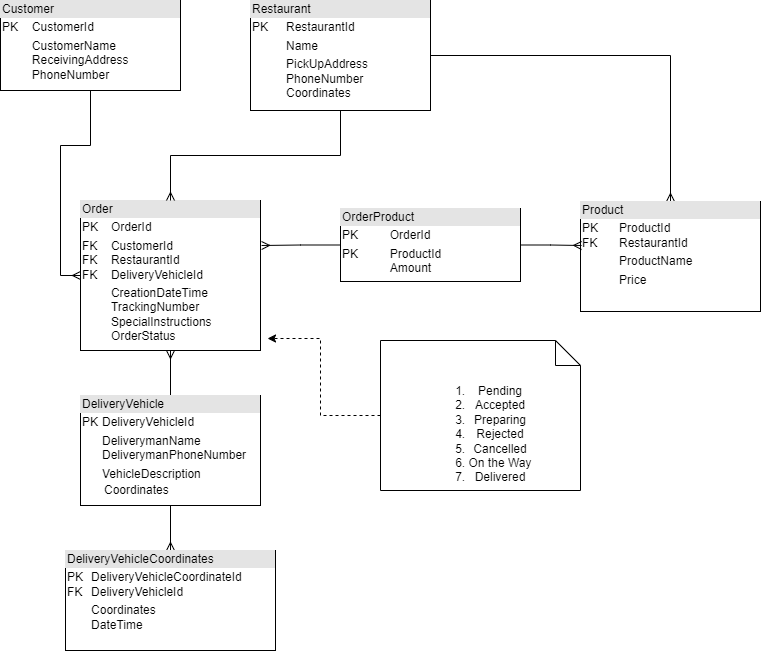

The diagram above was exported from draw.io. Its source (the exported page's mxGraphModel, read from the mxfile embedded in the PNG):
<mxGraphModel dx="880" dy="438" grid="1" gridSize="10" guides="1" tooltips="1" connect="1" arrows="1" fold="1" page="1" pageScale="1" pageWidth="850" pageHeight="1100" math="0" shadow="0">
  <root>
    <mxCell id="0" />
    <mxCell id="1" parent="0" />
    <mxCell id="Nz9Xneb1TiqFMxTZXibH-21" style="edgeStyle=orthogonalEdgeStyle;rounded=0;orthogonalLoop=1;jettySize=auto;html=1;entryX=0;entryY=0.5;entryDx=0;entryDy=0;endArrow=ERmany;endFill=0;" parent="1" source="Nz9Xneb1TiqFMxTZXibH-12" target="Nz9Xneb1TiqFMxTZXibH-13" edge="1">
      <mxGeometry relative="1" as="geometry" />
    </mxCell>
    <mxCell id="Nz9Xneb1TiqFMxTZXibH-12" value="&lt;div style=&quot;box-sizing:border-box;width:100%;background:#e4e4e4;padding:2px;&quot;&gt;Customer&lt;/div&gt;&lt;table style=&quot;width:100%;font-size:1em;&quot; cellpadding=&quot;2&quot; cellspacing=&quot;0&quot;&gt;&lt;tbody&gt;&lt;tr&gt;&lt;td&gt;PK&lt;/td&gt;&lt;td&gt;CustomerId&lt;/td&gt;&lt;/tr&gt;&lt;tr&gt;&lt;td&gt;&lt;br&gt;&lt;/td&gt;&lt;td&gt;CustomerName&lt;br&gt;ReceivingAddress&lt;br&gt;PhoneNumber&lt;/td&gt;&lt;/tr&gt;&lt;tr&gt;&lt;td&gt;&lt;/td&gt;&lt;td&gt;&lt;br&gt;&lt;/td&gt;&lt;/tr&gt;&lt;/tbody&gt;&lt;/table&gt;" style="verticalAlign=top;align=left;overflow=fill;html=1;whiteSpace=wrap;" parent="1" vertex="1">
      <mxGeometry x="30" y="100" width="180" height="90" as="geometry" />
    </mxCell>
    <mxCell id="Nz9Xneb1TiqFMxTZXibH-13" value="&lt;div style=&quot;box-sizing:border-box;width:100%;background:#e4e4e4;padding:2px;&quot;&gt;Order&lt;/div&gt;&lt;table style=&quot;width:100%;font-size:1em;&quot; cellpadding=&quot;2&quot; cellspacing=&quot;0&quot;&gt;&lt;tbody&gt;&lt;tr&gt;&lt;td&gt;PK&lt;/td&gt;&lt;td&gt;OrderId&lt;/td&gt;&lt;/tr&gt;&lt;tr&gt;&lt;td&gt;FK&lt;br&gt;FK&lt;br&gt;FK&lt;/td&gt;&lt;td&gt;CustomerId&lt;br&gt;RestaurantId&lt;br&gt;DeliveryVehicleId&lt;br&gt;&lt;/td&gt;&lt;/tr&gt;&lt;tr&gt;&lt;td&gt;&lt;br&gt;&lt;/td&gt;&lt;td&gt;CreationDateTime&lt;br&gt;TrackingNumber&lt;br&gt;SpecialInstructions&lt;br&gt;OrderStatus&lt;br&gt;&lt;br&gt;&lt;br&gt;&lt;br&gt;&lt;/td&gt;&lt;/tr&gt;&lt;/tbody&gt;&lt;/table&gt;" style="verticalAlign=top;align=left;overflow=fill;html=1;whiteSpace=wrap;" parent="1" vertex="1">
      <mxGeometry x="110" y="300" width="180" height="150" as="geometry" />
    </mxCell>
    <mxCell id="Nz9Xneb1TiqFMxTZXibH-29" style="edgeStyle=orthogonalEdgeStyle;rounded=0;orthogonalLoop=1;jettySize=auto;html=1;entryX=0.5;entryY=1;entryDx=0;entryDy=0;endArrow=ERmany;endFill=0;" parent="1" source="Nz9Xneb1TiqFMxTZXibH-16" target="Nz9Xneb1TiqFMxTZXibH-13" edge="1">
      <mxGeometry relative="1" as="geometry" />
    </mxCell>
    <mxCell id="Nz9Xneb1TiqFMxTZXibH-41" style="edgeStyle=orthogonalEdgeStyle;rounded=0;orthogonalLoop=1;jettySize=auto;html=1;endArrow=ERmany;endFill=0;" parent="1" source="Nz9Xneb1TiqFMxTZXibH-16" target="Nz9Xneb1TiqFMxTZXibH-38" edge="1">
      <mxGeometry relative="1" as="geometry" />
    </mxCell>
    <mxCell id="Nz9Xneb1TiqFMxTZXibH-16" value="&lt;div style=&quot;box-sizing:border-box;width:100%;background:#e4e4e4;padding:2px;&quot;&gt;DeliveryVehicle&lt;/div&gt;&lt;table style=&quot;width:100%;font-size:1em;&quot; cellpadding=&quot;2&quot; cellspacing=&quot;0&quot;&gt;&lt;tbody&gt;&lt;tr&gt;&lt;td&gt;PK&lt;/td&gt;&lt;td&gt;DeliveryVehicleId&lt;/td&gt;&lt;/tr&gt;&lt;tr&gt;&lt;td&gt;&lt;br&gt;&lt;/td&gt;&lt;td&gt;DeliverymanName&lt;br&gt;DeliverymanPhoneNumber&lt;/td&gt;&lt;/tr&gt;&lt;tr&gt;&lt;td&gt;&lt;/td&gt;&lt;td&gt;VehicleDescription&lt;br&gt;&lt;table style=&quot;border-color: var(--border-color); font-size: 1em; width: 180px;&quot; cellpadding=&quot;2&quot; cellspacing=&quot;0&quot;&gt;&lt;tbody style=&quot;border-color: var(--border-color);&quot;&gt;&lt;tr style=&quot;border-color: var(--border-color);&quot;&gt;&lt;td style=&quot;border-color: var(--border-color);&quot;&gt;Coordinates&lt;br style=&quot;border-color: var(--border-color);&quot;&gt;&lt;/td&gt;&lt;/tr&gt;&lt;tr style=&quot;border-color: var(--border-color);&quot;&gt;&lt;/tr&gt;&lt;/tbody&gt;&lt;/table&gt;&lt;br&gt;&lt;br&gt;&lt;/td&gt;&lt;/tr&gt;&lt;/tbody&gt;&lt;/table&gt;" style="verticalAlign=top;align=left;overflow=fill;html=1;whiteSpace=wrap;" parent="1" vertex="1">
      <mxGeometry x="110" y="495" width="180" height="110" as="geometry" />
    </mxCell>
    <mxCell id="Nz9Xneb1TiqFMxTZXibH-20" style="edgeStyle=orthogonalEdgeStyle;rounded=0;orthogonalLoop=1;jettySize=auto;html=1;endArrow=ERmany;endFill=0;" parent="1" source="Nz9Xneb1TiqFMxTZXibH-19" target="Nz9Xneb1TiqFMxTZXibH-13" edge="1">
      <mxGeometry relative="1" as="geometry" />
    </mxCell>
    <mxCell id="Nz9Xneb1TiqFMxTZXibH-26" style="edgeStyle=orthogonalEdgeStyle;rounded=0;orthogonalLoop=1;jettySize=auto;html=1;entryX=0.5;entryY=0;entryDx=0;entryDy=0;endArrow=ERmany;endFill=0;" parent="1" source="Nz9Xneb1TiqFMxTZXibH-19" target="Nz9Xneb1TiqFMxTZXibH-24" edge="1">
      <mxGeometry relative="1" as="geometry" />
    </mxCell>
    <mxCell id="Nz9Xneb1TiqFMxTZXibH-19" value="&lt;div style=&quot;box-sizing:border-box;width:100%;background:#e4e4e4;padding:2px;&quot;&gt;Restaurant&lt;/div&gt;&lt;table style=&quot;width:100%;font-size:1em;&quot; cellpadding=&quot;2&quot; cellspacing=&quot;0&quot;&gt;&lt;tbody&gt;&lt;tr&gt;&lt;td&gt;PK&lt;/td&gt;&lt;td&gt;RestaurantId&lt;/td&gt;&lt;/tr&gt;&lt;tr&gt;&lt;td&gt;&lt;br&gt;&lt;/td&gt;&lt;td&gt;Name&lt;/td&gt;&lt;/tr&gt;&lt;tr&gt;&lt;td&gt;&lt;/td&gt;&lt;td&gt;PickUpAddress&lt;br&gt;PhoneNumber&lt;br&gt;Coordinates&lt;br&gt;&lt;/td&gt;&lt;/tr&gt;&lt;/tbody&gt;&lt;/table&gt;" style="verticalAlign=top;align=left;overflow=fill;html=1;whiteSpace=wrap;" parent="1" vertex="1">
      <mxGeometry x="280" y="100" width="180" height="110" as="geometry" />
    </mxCell>
    <mxCell id="Nz9Xneb1TiqFMxTZXibH-22" value="&lt;div style=&quot;box-sizing:border-box;width:100%;background:#e4e4e4;padding:2px;&quot;&gt;OrderProduct&lt;/div&gt;&lt;table style=&quot;width:100%;font-size:1em;&quot; cellpadding=&quot;2&quot; cellspacing=&quot;0&quot;&gt;&lt;tbody&gt;&lt;tr&gt;&lt;td&gt;PK&lt;/td&gt;&lt;td&gt;OrderId&lt;/td&gt;&lt;/tr&gt;&lt;tr&gt;&lt;td&gt;PK&lt;br&gt;&lt;br&gt;&lt;/td&gt;&lt;td&gt;ProductId&lt;br&gt;Amount&lt;br&gt;&lt;/td&gt;&lt;/tr&gt;&lt;tr&gt;&lt;td&gt;&lt;/td&gt;&lt;td&gt;&lt;br&gt;&lt;/td&gt;&lt;/tr&gt;&lt;/tbody&gt;&lt;/table&gt;" style="verticalAlign=top;align=left;overflow=fill;html=1;whiteSpace=wrap;" parent="1" vertex="1">
      <mxGeometry x="370" y="308" width="180" height="73" as="geometry" />
    </mxCell>
    <mxCell id="Nz9Xneb1TiqFMxTZXibH-24" value="&lt;div style=&quot;box-sizing:border-box;width:100%;background:#e4e4e4;padding:2px;&quot;&gt;Product&lt;/div&gt;&lt;table style=&quot;width:100%;font-size:1em;&quot; cellpadding=&quot;2&quot; cellspacing=&quot;0&quot;&gt;&lt;tbody&gt;&lt;tr&gt;&lt;td&gt;PK&lt;br&gt;FK&lt;/td&gt;&lt;td&gt;ProductId&lt;br&gt;RestaurantId&lt;/td&gt;&lt;/tr&gt;&lt;tr&gt;&lt;td&gt;&lt;br&gt;&lt;/td&gt;&lt;td&gt;ProductName&lt;br&gt;&lt;/td&gt;&lt;/tr&gt;&lt;tr&gt;&lt;td&gt;&lt;/td&gt;&lt;td&gt;Price&lt;/td&gt;&lt;/tr&gt;&lt;/tbody&gt;&lt;/table&gt;" style="verticalAlign=top;align=left;overflow=fill;html=1;whiteSpace=wrap;" parent="1" vertex="1">
      <mxGeometry x="610" y="301" width="180" height="110" as="geometry" />
    </mxCell>
    <mxCell id="Nz9Xneb1TiqFMxTZXibH-27" style="edgeStyle=orthogonalEdgeStyle;rounded=0;orthogonalLoop=1;jettySize=auto;html=1;entryX=1.006;entryY=0.3;entryDx=0;entryDy=0;entryPerimeter=0;endArrow=ERmany;endFill=0;" parent="1" source="Nz9Xneb1TiqFMxTZXibH-22" target="Nz9Xneb1TiqFMxTZXibH-13" edge="1">
      <mxGeometry relative="1" as="geometry" />
    </mxCell>
    <mxCell id="Nz9Xneb1TiqFMxTZXibH-28" style="edgeStyle=orthogonalEdgeStyle;rounded=0;orthogonalLoop=1;jettySize=auto;html=1;entryX=0.006;entryY=0.4;entryDx=0;entryDy=0;entryPerimeter=0;endArrow=ERmany;endFill=0;" parent="1" source="Nz9Xneb1TiqFMxTZXibH-22" target="Nz9Xneb1TiqFMxTZXibH-24" edge="1">
      <mxGeometry relative="1" as="geometry" />
    </mxCell>
    <mxCell id="Nz9Xneb1TiqFMxTZXibH-32" style="edgeStyle=orthogonalEdgeStyle;rounded=0;orthogonalLoop=1;jettySize=auto;html=1;entryX=1.039;entryY=0.92;entryDx=0;entryDy=0;dashed=1;entryPerimeter=0;" parent="1" source="Nz9Xneb1TiqFMxTZXibH-31" target="Nz9Xneb1TiqFMxTZXibH-13" edge="1">
      <mxGeometry relative="1" as="geometry" />
    </mxCell>
    <mxCell id="Nz9Xneb1TiqFMxTZXibH-31" value="&lt;ol&gt;&lt;li&gt;&lt;span style=&quot;background-color: initial;&quot;&gt;Pending&lt;/span&gt;&lt;/li&gt;&lt;li&gt;&lt;span style=&quot;background-color: initial;&quot;&gt;Accepted&lt;br&gt;&lt;/span&gt;&lt;/li&gt;&lt;li&gt;&lt;span style=&quot;background-color: initial;&quot;&gt;Preparing&lt;br&gt;&lt;/span&gt;&lt;/li&gt;&lt;li&gt;&lt;span style=&quot;background-color: initial;&quot;&gt;Rejected&lt;br&gt;&lt;/span&gt;&lt;/li&gt;&lt;li&gt;&lt;span style=&quot;background-color: initial;&quot;&gt;Cancelled&lt;br&gt;&lt;/span&gt;&lt;/li&gt;&lt;li&gt;&lt;span style=&quot;background-color: initial;&quot;&gt;On the Way&lt;br&gt;&lt;/span&gt;&lt;/li&gt;&lt;li style=&quot;border-color: var(--border-color);&quot;&gt;Delivered&lt;/li&gt;&lt;/ol&gt;" style="shape=note2;boundedLbl=1;whiteSpace=wrap;html=1;size=25;verticalAlign=top;align=center;" parent="1" vertex="1">
      <mxGeometry x="410" y="440" width="200" height="150" as="geometry" />
    </mxCell>
    <mxCell id="Nz9Xneb1TiqFMxTZXibH-38" value="&lt;div style=&quot;box-sizing:border-box;width:100%;background:#e4e4e4;padding:2px;&quot;&gt;DeliveryVehicleCoordinates&lt;/div&gt;&lt;table style=&quot;width:100%;font-size:1em;&quot; cellpadding=&quot;2&quot; cellspacing=&quot;0&quot;&gt;&lt;tbody&gt;&lt;tr&gt;&lt;td&gt;PK&lt;br&gt;FK&lt;/td&gt;&lt;td&gt;DeliveryVehicleCoordinateId&lt;br&gt;DeliveryVehicleId&lt;br&gt;&lt;/td&gt;&lt;/tr&gt;&lt;tr&gt;&lt;td&gt;&lt;br&gt;&lt;/td&gt;&lt;td&gt;Coordinates&lt;br&gt;DateTime&lt;/td&gt;&lt;/tr&gt;&lt;tr&gt;&lt;td&gt;&lt;/td&gt;&lt;td&gt;&lt;br&gt;&lt;br&gt;&lt;/td&gt;&lt;/tr&gt;&lt;/tbody&gt;&lt;/table&gt;" style="verticalAlign=top;align=left;overflow=fill;html=1;whiteSpace=wrap;" parent="1" vertex="1">
      <mxGeometry x="95" y="650" width="210" height="100" as="geometry" />
    </mxCell>
  </root>
</mxGraphModel>